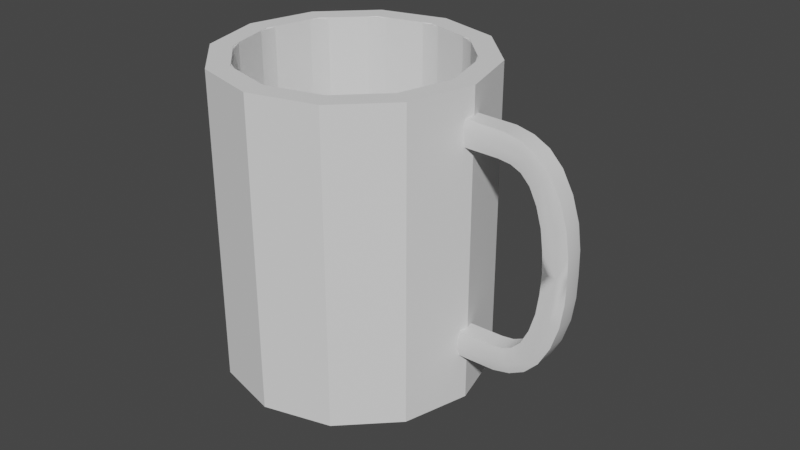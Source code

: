 # Source: Mug.blend  (saved by Blender 3.3.6; exported with 4.5.12 LTS)
import bpy
from mathutils import Matrix  # noqa: F401  (used for matrix-valued properties, if any)

bpy.ops.wm.read_factory_settings(use_empty=True)
scene = bpy.context.scene
scene.name = 'Scene'

# ---- collections
col_collection = bpy.data.collections.new('Collection'); scene.collection.children.link(col_collection)

# ---- materials (node trees are filled in below, after node groups)
mat_mugmaterial = bpy.data.materials.new('MugMaterial')
mat_mugmaterial.use_transparent_shadow = False

# ---- node groups
ng_auto_smooth = bpy.data.node_groups.new('Auto Smooth', 'GeometryNodeTree')
_s = ng_auto_smooth.interface.new_socket(name='Geometry', in_out='OUTPUT', socket_type='NodeSocketGeometry')
_s = ng_auto_smooth.interface.new_socket(name='Geometry', in_out='INPUT', socket_type='NodeSocketGeometry')
_s = ng_auto_smooth.interface.new_socket(name='Angle', in_out='INPUT', socket_type='NodeSocketFloat')
_s.subtype = 'ANGLE'
_s.min_value = 0.0
_s.max_value = 3.142
ng_auto_smooth.is_modifier = True
_N = ng_auto_smooth.nodes; _L = ng_auto_smooth.links
n0 = _N.new('NodeGroupOutput'); n0.name = 'Group Output'; n0.location = (480, -100)
n1 = _N.new('NodeGroupInput'); n1.name = 'Group Input'; n1.location = (-420, -300)
n2 = _N.new('NodeGroupInput'); n2.name = 'Group Input.001'; n2.location = (-60, -100)
n3 = _N.new('GeometryNodeSetShadeSmooth'); n3.name = 'Set Shade Smooth'; n3.location = (120, -100)
n3.domain = 'EDGE'
n4 = _N.new('GeometryNodeSetShadeSmooth'); n4.name = 'Set Shade Smooth.001'; n4.location = (300, -100)
n5 = _N.new('GeometryNodeInputMeshEdgeAngle'); n5.name = 'Edge Angle'; n5.location = (-420, -220)
n6 = _N.new('GeometryNodeInputEdgeSmooth'); n6.name = 'Is Edge Smooth'; n6.location = (-60, -160)
n7 = _N.new('GeometryNodeInputShadeSmooth'); n7.name = 'Is Face Smooth'; n7.location = (-240, -340)
n8 = _N.new('FunctionNodeBooleanMath'); n8.name = 'Boolean Math'; n8.location = (-60, -220)
n9 = _N.new('FunctionNodeCompare'); n9.name = 'Compare'; n9.location = (-240, -180)
n9.operation = 'LESS_EQUAL'
_L.new(n5.outputs[0], n9.inputs[0])
_L.new(n4.outputs[0], n0.inputs[0])
_L.new(n1.outputs[1], n9.inputs[1])
_L.new(n9.outputs[0], n8.inputs[0])
_L.new(n7.outputs[0], n8.inputs[1])
_L.new(n2.outputs[0], n3.inputs[0])
_L.new(n6.outputs[0], n3.inputs[1])
_L.new(n3.outputs[0], n4.inputs[0])
_L.new(n8.outputs[0], n3.inputs[2])
n0.is_active_output = True

# ---- material node trees
mat_mugmaterial.use_nodes = True; mat_mugmaterial.node_tree.nodes.clear()
_N = mat_mugmaterial.node_tree.nodes; _L = mat_mugmaterial.node_tree.links
n0 = _N.new('ShaderNodeBsdfPrincipled'); n0.name = 'Principled BSDF'; n0.location = (10, 300)
n0.distribution = 'GGX'
n0.subsurface_method = 'RANDOM_WALK_SKIN'
n0.inputs[3].default_value = 1.45
n0.inputs[27].default_value = (0.0, 0.0, 0.0, 1.0)
n0.inputs[28].default_value = 1.0
n1 = _N.new('ShaderNodeOutputMaterial'); n1.name = 'Material Output'; n1.location = (300, 300)
_L.new(n0.outputs[0], n1.inputs[0])
n1.is_active_output = True

# ---- world
world_world = bpy.data.worlds.new('World'); scene.world = world_world
world_world.use_nodes = True; world_world.node_tree.nodes.clear()
_N = world_world.node_tree.nodes; _L = world_world.node_tree.links
n0 = _N.new('ShaderNodeOutputWorld'); n0.name = 'World Output'; n0.location = (300, 300)
n1 = _N.new('ShaderNodeBackground'); n1.name = 'Background'; n1.location = (10, 300)
n1.inputs[0].default_value = (0.05088, 0.05088, 0.05088, 1.0)
_L.new(n1.outputs[0], n0.inputs[0])
n0.is_active_output = True
world_world.color = (0.05088, 0.05088, 0.05088)
world_world.use_sun_shadow = False
world_world.sun_shadow_jitter_overblur = 0.0

# ---- meshes
me_cylinder_004 = bpy.data.meshes.new('Cylinder.004')
me_cylinder_004.from_pydata([(0.01088, -0.09881, -0.0808), (0.01088, 0.09881, -0.0808), (0.03142, -0.09881, -0.07524), (0.03142, 0.09881, -0.07524), (0.04982, -0.09881, -0.06454), (0.04982, 0.09881, -0.06454), (0.06483, -0.09881, -0.04944), (0.06483, 0.09881, -0.04944), (0.07542, -0.09881, -0.03098), (0.07542, 0.09881, -0.03098), (0.08201, -0.0988, -0.01042), (0.08106, 0.09881, -0.01041), (0.08223, -0.0988, 0.01086), (0.08128, 0.09881, 0.01087), (0.07524, -0.09881, 0.03142), (0.07524, 0.09881, 0.03142), (0.06454, -0.09881, 0.04982), (0.06454, 0.09881, 0.04982), (0.04944, -0.09881, 0.06483), (0.04944, 0.09881, 0.06483), (0.03098, -0.09881, 0.07542), (0.03098, 0.09881, 0.07542), (0.01041, -0.09881, 0.08087), (0.01041, 0.09881, 0.08087), (-0.01088, -0.09881, 0.0808), (-0.01088, 0.09881, 0.0808), (-0.03142, -0.09881, 0.07524), (-0.03142, 0.09881, 0.07524), (-0.04982, -0.09881, 0.06454), (-0.04982, 0.09881, 0.06454), (-0.06483, -0.09881, 0.04944), (-0.06483, 0.09881, 0.04944), (-0.07542, -0.09881, 0.03098), (-0.07542, 0.09881, 0.03098), (-0.08087, -0.09881, 0.01041), (-0.08087, 0.09881, 0.01041), (-0.0808, -0.09881, -0.01088), (-0.0808, 0.09881, -0.01088), (-0.07524, -0.09881, -0.03142), (-0.07524, 0.09881, -0.03142), (-0.06454, -0.09881, -0.04982), (-0.06454, 0.09881, -0.04982), (-0.04944, -0.09881, -0.06483), (-0.04944, 0.09881, -0.06483), (-0.03098, -0.09881, -0.07542), (-0.03098, 0.09881, -0.07542), (-0.01041, -0.09881, -0.08087), (-0.01041, 0.09881, -0.08087), (0.009372, -0.09881, -0.06961), (0.02707, -0.09881, -0.06481), (0.02707, 0.09881, -0.06481), (0.009372, 0.09881, -0.06961), (0.04292, -0.09881, -0.0556), (0.04292, 0.09881, -0.0556), (0.05585, -0.09881, -0.04259), (0.05585, 0.09881, -0.04259), (0.06497, -0.09881, -0.02669), (0.06497, 0.09881, -0.02669), (0.06966, -0.09881, -0.008964), (0.06966, 0.09881, -0.008964), (0.06961, -0.09881, 0.009372), (0.06961, 0.09881, 0.009372), (0.06481, -0.09881, 0.02707), (0.06481, 0.09881, 0.02707), (0.0556, -0.09881, 0.04292), (0.0556, 0.09881, 0.04292), (0.04259, -0.09881, 0.05585), (0.04259, 0.09881, 0.05585), (0.02669, -0.09881, 0.06497), (0.02669, 0.09881, 0.06497), (0.008964, -0.09881, 0.06966), (0.008964, 0.09881, 0.06966), (-0.009372, -0.09881, 0.06961), (-0.009372, 0.09881, 0.06961), (-0.02707, -0.09881, 0.06481), (-0.02707, 0.09881, 0.06481), (-0.04292, -0.09881, 0.0556), (-0.04292, 0.09881, 0.0556), (-0.05585, -0.09881, 0.04259), (-0.05585, 0.09881, 0.04259), (-0.06497, -0.09881, 0.02669), (-0.06497, 0.09881, 0.02669), (-0.06966, -0.09881, 0.008964), (-0.06966, 0.09881, 0.008964), (-0.06961, -0.09881, -0.009372), (-0.06961, 0.09881, -0.009372), (-0.06481, -0.09881, -0.02707), (-0.06481, 0.09881, -0.02707), (-0.0556, -0.09881, -0.04292), (-0.0556, 0.09881, -0.04292), (-0.04259, -0.09881, -0.05585), (-0.04259, 0.09881, -0.05585), (-0.02669, -0.09881, -0.06497), (-0.02669, 0.09881, -0.06497), (-0.008964, -0.09881, -0.06966), (-0.008964, 0.09881, -0.06966), (0.02707, -0.0933, -0.06481), (0.009372, -0.0933, -0.06961), (0.009372, -0.08573, -0.06961), (0.02707, -0.08573, -0.06481), (0.04292, -0.0933, -0.0556), (0.04292, -0.08573, -0.0556), (0.05585, -0.0933, -0.04259), (0.05585, -0.08573, -0.04259), (0.06497, -0.0933, -0.02669), (0.06497, -0.08573, -0.02669), (0.06966, -0.0933, -0.008964), (0.06966, -0.08573, -0.008964), (0.06961, -0.0933, 0.009372), (0.06961, -0.08573, 0.009372), (0.06481, -0.0933, 0.02707), (0.06481, -0.08573, 0.02707), (0.0556, -0.0933, 0.04292), (0.0556, -0.08573, 0.04292), (0.04259, -0.0933, 0.05585), (0.04259, -0.08573, 0.05585), (0.02669, -0.0933, 0.06497), (0.02669, -0.08573, 0.06497), (0.008964, -0.0933, 0.06966), (0.008964, -0.08573, 0.06966), (-0.009372, -0.0933, 0.06961), (-0.009372, -0.08573, 0.06961), (-0.02707, -0.0933, 0.06481), (-0.02707, -0.08573, 0.06481), (-0.04292, -0.0933, 0.0556), (-0.04292, -0.08573, 0.0556), (-0.05585, -0.0933, 0.04259), (-0.05585, -0.08573, 0.04259), (-0.06497, -0.0933, 0.02669), (-0.06497, -0.08573, 0.02669), (-0.06966, -0.0933, 0.008964), (-0.06966, -0.08573, 0.008964), (-0.06961, -0.0933, -0.009372), (-0.06961, -0.08573, -0.009372), (-0.06481, -0.0933, -0.02707), (-0.06481, -0.08573, -0.02707), (-0.0556, -0.0933, -0.04292), (-0.0556, -0.08573, -0.04292), (-0.04259, -0.0933, -0.05585), (-0.04259, -0.08573, -0.05585), (-0.02669, -0.0933, -0.06497), (-0.02669, -0.08573, -0.06497), (-0.008964, -0.0933, -0.06966), (-0.008964, -0.08573, -0.06966), (0.08142, 0.06523, 0.005794), (0.08131, 0.08175, 0.005693), (0.08131, 0.06525, -0.005825), (0.08119, 0.08163, -0.005919), (0.1196, 0.07852, -0.005919), (0.1137, 0.06398, -0.006068), (0.1137, 0.06398, 0.006068), (0.1196, 0.07852, 0.006023), (0.1381, 0.06447, -0.006011), (0.1262, 0.05501, -0.006212), (0.1262, 0.05501, 0.006212), (0.1381, 0.06447, 0.006011), (0.15, 0.03654, -0.005973), (0.1347, 0.0332, -0.006287), (0.1347, 0.0332, 0.006287), (0.15, 0.03654, 0.005973), (0.1525, 0.00749, -0.005682), (0.1371, 0.007264, -0.005988), (0.1371, 0.007314, 0.005986), (0.1525, 0.007542, 0.005678), (0.082, -0.05096, 0.005788), (0.08203, -0.06751, 0.005686), (0.0819, -0.05098, -0.00583), (0.08191, -0.06751, -0.005678), (0.1196, -0.06427, -0.006023), (0.1137, -0.04973, -0.006068), (0.1137, -0.04973, 0.006068), (0.1196, -0.06427, 0.006023), (0.1381, -0.05022, -0.006011), (0.1262, -0.04077, -0.006212), (0.1262, -0.04077, 0.006212), (0.1381, -0.05022, 0.006011), (0.15, -0.02229, -0.005973), (0.1347, -0.01895, -0.006287), (0.1347, -0.01895, 0.006287), (0.15, -0.02229, 0.005973), (0.08153, 0.06487, -1.775e-05), (0.08135, 0.07585, 0.007341), (0.08125, 0.08231, 1.105e-05), (0.0812, 0.07584, -0.007896), (0.1171, 0.07343, -0.007896), (0.1171, 0.07343, 0.007341), (0.1058, 0.06506, -0.006068), (0.1058, 0.06506, 0.006068), (0.1087, 0.08099, 0.006035), (0.1087, 0.08099, -0.005919), (0.1335, 0.06119, -0.007896), (0.1335, 0.06119, 0.007341), (0.1295, 0.07335, 0.006011), (0.1295, 0.07335, -0.006011), (0.1204, 0.06095, -0.006125), (0.1204, 0.06095, 0.006125), (0.1441, 0.03543, -0.007896), (0.1342, 0.03331, -3.319e-09), (0.1504, 0.03638, -3.453e-09), (0.1441, 0.03543, 0.007341), (0.1452, 0.05152, 0.006013), (0.1452, 0.05152, -0.006013), (0.1311, 0.04532, -0.006285), (0.1311, 0.04532, 0.006285), (0.1461, 0.007371, -0.007896), (0.1366, 0.00728, 3.01e-06), (0.1531, 0.007526, 1.98e-06), (0.1467, 0.007438, 0.007341), (0.1364, 0.02028, 0.006177), (0.1521, 0.02168, 0.005851), (0.1364, 0.02028, -0.006177), (0.1521, 0.02168, -0.005851), (0.08211, -0.0506, -2.382e-05), (0.08201, -0.06161, 0.007341), (0.08197, -0.06807, 3.725e-06), (0.08186, -0.06161, -0.007896), (0.1171, -0.05921, -0.007896), (0.1171, -0.05921, 0.007341), (0.1058, -0.05081, -0.006068), (0.1058, -0.05081, 0.006068), (0.1087, -0.06674, 0.006035), (0.1087, -0.06674, -0.006035), (0.1335, -0.04697, -0.007896), (0.1335, -0.04697, 0.007341), (0.1295, -0.0591, 0.006011), (0.1295, -0.0591, -0.006011), (0.1204, -0.0467, -0.006125), (0.1204, -0.0467, 0.006125), (0.1442, -0.02118, -0.007896), (0.1342, -0.01907, 2.696e-09), (0.1504, -0.02213, -8.954e-10), (0.1442, -0.02118, 0.007341), (0.1452, -0.03727, 0.006013), (0.1452, -0.03727, -0.006013), (0.1311, -0.03108, -0.006285), (0.1311, -0.03108, 0.006285), (0.1364, -0.006035, 0.006176), (0.1521, -0.00743, 0.005851), (0.1364, -0.006034, -0.006177), (0.1521, -0.00743, -0.005851), (0.1259, 0.06906, 0.007341), (0.1456, 0.05131, -4.106e-09), (0.1308, 0.04545, -1.241e-10), (0.136, 0.02036, 1.5e-07), (0.1525, 0.02163, -2.808e-09), (0.1259, 0.06906, -0.007896), (0.1259, -0.05485, 0.007341), (0.1456, -0.03706, -2.425e-10), (0.1308, -0.0312, 3.227e-09), (0.136, -0.006119, -2.568e-07), (0.1525, -0.007379, -1.54e-09), (0.1259, -0.05485, -0.007896), (0.0812, 0.06995, -0.01041), (0.08184, -0.0616, -0.01042)], [], [(89, 87, 135, 137), (60, 62, 110, 108), (75, 73, 121, 123), (86, 88, 136, 134), (61, 59, 107, 109), (72, 74, 122, 120), (87, 85, 133, 135), (58, 60, 108, 106), (73, 71, 119, 121), (84, 86, 134, 132), (9, 11, 252, 253, 10, 8), (59, 57, 105, 107), (70, 72, 120, 118), (85, 83, 131, 133), (56, 58, 106, 104), (71, 69, 117, 119), (82, 84, 132, 130), (57, 55, 103, 105), (51, 95, 143, 98), (68, 70, 118, 116), (83, 81, 129, 131), (28, 29, 31, 30), (54, 56, 104, 102), (94, 48, 97, 142), (69, 67, 115, 117), (80, 82, 130, 128), (55, 53, 101, 103), (95, 93, 141, 143), (66, 68, 116, 114), (81, 79, 127, 129), (52, 54, 102, 100), (92, 94, 142, 140), (19, 21, 20, 18), (67, 65, 113, 115), (78, 80, 128, 126), (53, 50, 99, 101), (93, 91, 139, 141), (64, 66, 114, 112), (79, 77, 125, 127), (49, 52, 100, 96), (90, 92, 140, 138), (65, 63, 111, 113), (76, 78, 126, 124), (50, 51, 98, 99), (91, 89, 137, 139), (62, 64, 112, 110), (77, 75, 123, 125), (48, 49, 96, 97), (88, 90, 138, 136), (63, 61, 109, 111), (74, 76, 124, 122), (47, 1, 0, 46), (48, 94, 46, 0, 2, 4, 52, 49), (77, 79, 31, 29, 27, 25, 23, 21, 19, 17, 15, 13, 11, 9, 7, 5, 3, 1, 47, 45, 43, 41, 39, 37, 85, 87, 89, 91, 93, 95, 51, 50, 53, 55, 57, 59, 61, 63, 65, 67, 69, 71, 73, 75), (41, 43, 42, 40), (5, 7, 6, 4), (168, 171, 220, 221), (237, 163, 207, 231, 179), (185, 240, 191, 155, 192, 151), (191, 199, 159, 200, 155), (220, 165, 214, 167, 221), (13, 15, 14, 12), (213, 217, 246, 227, 170, 219, 164), (211, 160, 204, 196, 156), (231, 207, 162, 236, 178, 235, 174, 227, 246, 223), (224, 175, 223, 246, 217, 171), (172, 175, 224, 225), (252, 146, 180, 212, 166, 215, 253), (226, 227, 174, 173), (247, 232, 175, 172, 233), (241, 200, 159, 198), (201, 241, 198, 156), (206, 163, 207, 162, 205, 161, 204, 160), (144, 181, 145, 182, 147, 183, 146, 252, 11, 13, 12, 10, 253, 215, 167, 214, 165, 213, 164, 212, 180), (147, 189, 148, 184, 183), (222, 228, 176, 233, 172), (232, 179, 231, 223, 175), (248, 234, 173, 174, 235), (242, 202, 157, 197), (203, 242, 197, 158), (158, 197, 243, 208), (197, 157, 210, 243), (243, 210, 161, 205), (208, 243, 205, 162), (156, 198, 244, 211), (198, 159, 209, 244), (244, 209, 163, 206), (211, 244, 206, 160), (228, 204, 160, 239, 176), (146, 186, 187, 144, 180), (148, 193, 245, 184), (193, 152, 190, 245), (154, 153, 202, 242, 203), (170, 227, 226, 169), (251, 226, 173, 234, 177, 238, 161, 204, 228, 222), (187, 186, 149, 150), (199, 207, 163, 209, 159), (220, 171, 217, 213, 165), (216, 168, 221, 167, 215), (189, 188, 151, 148), (203, 158, 208, 162, 207, 199, 191, 240, 195, 154), (185, 151, 188, 145, 181), (144, 187, 150, 195, 240, 185, 181), (245, 190, 196, 204, 161, 210, 157, 202, 153, 194), (152, 155, 200, 241, 201), (148, 151, 192, 193), (194, 195, 150, 149), (166, 218, 169, 226, 251, 216, 215), (233, 176, 230, 247), (247, 230, 179, 232), (193, 192, 155, 152), (154, 195, 194, 153), (188, 189, 147, 182, 145), (201, 156, 196, 190, 152), (235, 178, 229, 248), (248, 229, 177, 234), (178, 236, 249, 229), (236, 162, 205, 249), (249, 205, 161, 238), (229, 249, 238, 177), (176, 239, 250, 230), (239, 160, 206, 250), (250, 206, 163, 237), (230, 250, 237, 179), (219, 218, 166, 212, 164), (168, 216, 251, 225), (183, 184, 245, 194, 149, 186, 146), (225, 251, 222, 172), (45, 47, 46, 44), (42, 43, 45, 44), (83, 85, 37, 35, 33, 31, 79, 81), (39, 41, 40, 38), (37, 39, 38, 36), (88, 86, 84, 82, 80, 78, 76, 74, 72, 70, 68, 66, 64, 62, 60, 58, 56, 54, 52, 4, 6, 8, 10, 12, 14, 16, 18, 20, 22, 24, 26, 28, 30, 32, 34, 36, 38, 40, 42, 44, 46, 94, 92, 90), (35, 37, 36, 34), (31, 33, 32, 30), (27, 29, 28, 26), (25, 27, 26, 24), (23, 25, 24, 22), (21, 23, 22, 20), (32, 33, 35, 34), (17, 19, 18, 16), (14, 15, 17, 16), (170, 169, 218, 219), (6, 7, 9, 8), (3, 5, 4, 2), (0, 1, 3, 2), (131, 129, 127, 125, 123, 121, 119, 117, 115, 113, 111, 109, 107, 105, 103, 101, 99, 98, 143, 141, 139, 137, 135, 133), (122, 124, 126, 128, 130, 132, 134, 136, 138, 140, 142, 97, 96, 100, 102, 104, 106, 108, 110, 112, 114, 116, 118, 120), (225, 224, 171, 168)])
me_cylinder_004.polygons.foreach_set('use_smooth', [True] * 150)
_uv = me_cylinder_004.uv_layers.new(name='UVMap')
_uv.uv.foreach_set('vector', [0.4638, 0.756, 0.4871, 0.756, 0.4871, 0.9798, 0.4638, 0.9798, 0.4456, 0.7814, 0.4456, 0.8074, 0.4389, 0.8074, 0.4389, 0.7814, 0.735, 0.9798, 0.7089, 0.9798, 0.7089, 0.756, 0.735, 0.756, 0.4338, 0.8074, 0.4338, 0.8308, 0.4271, 0.8308, 0.4271, 0.8074, 0.7322, 0.7351, 0.7052, 0.7351, 0.7052, 0.5113, 0.7322, 0.5113, 0.4573, 0.7814, 0.4573, 0.8074, 0.4506, 0.8074, 0.4506, 0.7814, 0.4871, 0.756, 0.5131, 0.756, 0.5131, 0.9798, 0.4871, 0.9798, 0.4456, 0.7544, 0.4456, 0.7814, 0.4389, 0.7814, 0.4389, 0.7544, 0.7089, 0.9798, 0.682, 0.9798, 0.682, 0.756, 0.7089, 0.756, 0.4338, 0.7814, 0.4338, 0.8074, 0.4271, 0.8074, 0.4271, 0.7814, 0.6114, 0.5062, 0.5811, 0.5062, 0.5541, 0.5062, 0.5541, 0.2672, 0.5811, 0.2666, 0.6114, 0.2666, 0.7052, 0.7351, 0.6792, 0.7351, 0.6792, 0.5113, 0.7052, 0.5113, 0.4573, 0.7544, 0.4573, 0.7814, 0.4506, 0.7814, 0.4506, 0.7544, 0.5131, 0.756, 0.54, 0.756, 0.54, 0.9798, 0.5131, 0.9798, 0.4456, 0.7284, 0.4456, 0.7544, 0.4389, 0.7544, 0.4389, 0.7284, 0.682, 0.9798, 0.656, 0.9798, 0.656, 0.756, 0.682, 0.756, 0.4338, 0.7545, 0.4338, 0.7814, 0.4271, 0.7814, 0.4271, 0.7545, 0.6792, 0.7351, 0.6559, 0.7351, 0.6559, 0.5113, 0.6792, 0.5113, 0.761, 0.4903, 0.7341, 0.4903, 0.7341, 0.2666, 0.761, 0.2666, 0.4573, 0.7284, 0.4573, 0.7544, 0.4506, 0.7544, 0.4506, 0.7284, 0.54, 0.756, 0.5661, 0.756, 0.5661, 0.9798, 0.54, 0.9798, 0.1794, 0.7518, 0.1794, 0.9915, 0.1573, 0.9915, 0.1573, 0.7518, 0.4456, 0.7051, 0.4456, 0.7284, 0.4389, 0.7284, 0.4389, 0.7051, 0.1911, 0.8202, 0.1911, 0.8472, 0.1845, 0.8472, 0.1845, 0.8202, 0.656, 0.9798, 0.6326, 0.9798, 0.6326, 0.756, 0.656, 0.756, 0.4338, 0.7284, 0.4338, 0.7545, 0.4271, 0.7545, 0.4271, 0.7284, 0.6559, 0.7351, 0.6368, 0.7351, 0.6368, 0.5113, 0.6559, 0.5113, 0.7341, 0.4903, 0.7081, 0.4903, 0.7081, 0.2666, 0.7341, 0.2666, 0.4573, 0.7051, 0.4573, 0.7284, 0.4506, 0.7284, 0.4506, 0.7051, 0.5661, 0.756, 0.5894, 0.756, 0.5894, 0.9798, 0.5661, 0.9798, 0.4456, 0.686, 0.4456, 0.7051, 0.4389, 0.7051, 0.4389, 0.686, 0.1911, 0.7942, 0.1911, 0.8202, 0.1845, 0.8202, 0.1845, 0.7942, 0.3999, 0.9256, 0.3728, 0.9256, 0.3728, 0.686, 0.3999, 0.686, 0.6326, 0.9798, 0.6136, 0.9798, 0.6136, 0.756, 0.6326, 0.756, 0.4338, 0.7051, 0.4338, 0.7284, 0.4271, 0.7284, 0.4271, 0.7051, 0.8104, 0.4903, 0.7871, 0.4903, 0.7871, 0.2666, 0.8104, 0.2666, 0.7081, 0.4903, 0.6847, 0.4903, 0.6847, 0.2666, 0.7081, 0.2666, 0.4573, 0.686, 0.4573, 0.7051, 0.4506, 0.7051, 0.4506, 0.686, 0.5894, 0.756, 0.6085, 0.756, 0.6085, 0.9798, 0.5894, 0.9798, 0.1911, 0.8732, 0.1911, 0.8966, 0.1845, 0.8966, 0.1845, 0.8732, 0.1911, 0.7709, 0.1911, 0.7942, 0.1845, 0.7942, 0.1845, 0.7709, 0.7815, 0.7351, 0.7582, 0.7351, 0.7582, 0.5113, 0.7815, 0.5113, 0.4338, 0.686, 0.4338, 0.7051, 0.4271, 0.7051, 0.4271, 0.686, 0.7871, 0.4903, 0.761, 0.4903, 0.761, 0.2666, 0.7871, 0.2666, 0.6847, 0.4903, 0.6657, 0.4903, 0.6657, 0.2666, 0.6847, 0.2666, 0.4456, 0.8074, 0.4456, 0.8307, 0.4389, 0.8307, 0.4389, 0.8074, 0.7583, 0.9798, 0.735, 0.9798, 0.735, 0.756, 0.7583, 0.756, 0.1911, 0.8472, 0.1911, 0.8732, 0.1845, 0.8732, 0.1845, 0.8472, 0.1911, 0.7518, 0.1911, 0.7709, 0.1845, 0.7709, 0.1845, 0.7518, 0.7582, 0.7351, 0.7322, 0.7351, 0.7322, 0.5113, 0.7582, 0.5113, 0.4573, 0.8074, 0.4573, 0.8307, 0.4506, 0.8307, 0.4506, 0.8074, 0.5523, 0.7509, 0.5211, 0.7509, 0.5211, 0.5113, 0.5523, 0.5113, 0.03483, 0.6675, 0.0483, 0.6908, 0.03513, 0.7009, 0.01949, 0.6738, 0.0114, 0.6436, 0.0114, 0.6123, 0.02785, 0.6145, 0.02785, 0.6415, 0.1697, 0.29, 0.1437, 0.283, 0.1458, 0.2666, 0.176, 0.2746, 0.2031, 0.2903, 0.2252, 0.3124, 0.2409, 0.3395, 0.249, 0.3697, 0.249, 0.401, 0.2409, 0.4312, 0.2252, 0.4583, 0.2035, 0.481, 0.1762, 0.4963, 0.1458, 0.5041, 0.1145, 0.5041, 0.08433, 0.496, 0.05725, 0.4804, 0.03513, 0.4583, 0.01949, 0.4312, 0.0114, 0.401, 0.0114, 0.3697, 0.01949, 0.3395, 0.03513, 0.3124, 0.05725, 0.2903, 0.06735, 0.3035, 0.0483, 0.3225, 0.03483, 0.3458, 0.02785, 0.3719, 0.02785, 0.3988, 0.03483, 0.4248, 0.0483, 0.4482, 0.06735, 0.4672, 0.09069, 0.4807, 0.1167, 0.4877, 0.1437, 0.4877, 0.1697, 0.4807, 0.193, 0.4672, 0.2121, 0.4482, 0.2255, 0.4248, 0.2325, 0.3988, 0.2325, 0.3719, 0.2255, 0.3458, 0.2121, 0.3225, 0.193, 0.3035, 0.6318, 0.7509, 0.6096, 0.7509, 0.6096, 0.5113, 0.6318, 0.5113, 0.6606, 0.5062, 0.6385, 0.5062, 0.6385, 0.2666, 0.6606, 0.2666, 0.9277, 0.008506, 0.9277, 0.0264, 0.9115, 0.02642, 0.9115, 0.008488, 0.8401, 0.2571, 0.8217, 0.2579, 0.8218, 0.2491, 0.8569, 0.2451, 0.8583, 0.2539, 0.7407, 0.2056, 0.7461, 0.2187, 0.7558, 0.2299, 0.7518, 0.2368, 0.7409, 0.2241, 0.7344, 0.2095, 0.7558, 0.2299, 0.7875, 0.2455, 0.7862, 0.2543, 0.7678, 0.2472, 0.7518, 0.2368, 0.9115, 0.02642, 0.8719, 0.0259, 0.8718, 0.01746, 0.8717, 0.009018, 0.9115, 0.008488, 0.521, 0.5062, 0.4908, 0.5062, 0.4908, 0.2666, 0.521, 0.2666, 0.9059, 0.1527, 0.9033, 0.2047, 0.898, 0.2178, 0.888, 0.2099, 0.8916, 0.1999, 0.8929, 0.1882, 0.8928, 0.153, 0.8389, 0.151, 0.8215, 0.1516, 0.8214, 0.1418, 0.8558, 0.1391, 0.8571, 0.148, 0.8569, 0.2451, 0.8218, 0.2491, 0.8219, 0.235, 0.8382, 0.2339, 0.8541, 0.2312, 0.8689, 0.2258, 0.8807, 0.2184, 0.888, 0.2099, 0.898, 0.2178, 0.8884, 0.2292, 0.9032, 0.2232, 0.8924, 0.236, 0.8884, 0.2292, 0.898, 0.2178, 0.9033, 0.2047, 0.9095, 0.2085, 0.9556, 0.008531, 0.9556, 0.02639, 0.9426, 0.02639, 0.9426, 0.008526, 0.5523, 0.4712, 0.5456, 0.4655, 0.537, 0.465, 0.537, 0.325, 0.5456, 0.3245, 0.5486, 0.3117, 0.5523, 0.3117, 0.8514, 0.007982, 0.8514, 0.02618, 0.8418, 0.02631, 0.8418, 0.007853, 0.854, 0.03644, 0.8543, 0.02751, 0.8706, 0.02751, 0.8706, 0.04537, 0.8543, 0.04537, 0.7458, 0.03644, 0.7455, 0.02751, 0.7636, 0.02757, 0.7637, 0.03644, 0.7455, 0.04537, 0.7458, 0.03644, 0.7637, 0.03644, 0.7636, 0.04531, 0.9141, 0.102, 0.9142, 0.09354, 0.9226, 0.09034, 0.9369, 0.09114, 0.9384, 0.09993, 0.9384, 0.1089, 0.9254, 0.1128, 0.9156, 0.1104, 0.5285, 0.4655, 0.5262, 0.4783, 0.5286, 0.4855, 0.537, 0.4862, 0.5457, 0.4854, 0.5486, 0.4783, 0.5456, 0.4655, 0.5523, 0.4712, 0.5523, 0.5062, 0.521, 0.5062, 0.521, 0.2666, 0.5523, 0.2666, 0.5523, 0.3117, 0.5486, 0.3117, 0.5454, 0.3045, 0.537, 0.3038, 0.5287, 0.3045, 0.5262, 0.3117, 0.5285, 0.3246, 0.537, 0.325, 0.537, 0.465, 0.913, 0.04681, 0.912, 0.08738, 0.9088, 0.1034, 0.9026, 0.0994, 0.9059, 0.04646, 0.7549, 0.1229, 0.7864, 0.1387, 0.785, 0.1476, 0.7667, 0.1404, 0.7509, 0.1298, 0.8766, 0.2466, 0.8583, 0.2539, 0.8569, 0.2451, 0.8884, 0.2292, 0.8924, 0.236, 0.8286, 0.01708, 0.8283, 0.007744, 0.8418, 0.007853, 0.8418, 0.02631, 0.8283, 0.02642, 0.7392, 0.01708, 0.7392, 0.007744, 0.7517, 0.007741, 0.7518, 0.01708, 0.7392, 0.02642, 0.7392, 0.01708, 0.7518, 0.01708, 0.7517, 0.02642, 0.7517, 0.02642, 0.7518, 0.01708, 0.7661, 0.01708, 0.7659, 0.02626, 0.7518, 0.01708, 0.7517, 0.007741, 0.7659, 0.007905, 0.7661, 0.01708, 0.7661, 0.01708, 0.7659, 0.007905, 0.7808, 0.008185, 0.781, 0.01709, 0.7659, 0.02626, 0.7661, 0.01708, 0.781, 0.01709, 0.7808, 0.02597, 0.7636, 0.04531, 0.7637, 0.03644, 0.7817, 0.03644, 0.7816, 0.04513, 0.7637, 0.03644, 0.7636, 0.02757, 0.7816, 0.02775, 0.7817, 0.03644, 0.7817, 0.03644, 0.7816, 0.02775, 0.7989, 0.028, 0.7989, 0.03644, 0.7816, 0.04513, 0.7817, 0.03644, 0.7989, 0.03644, 0.799, 0.04488, 0.7864, 0.1387, 0.8214, 0.1418, 0.8215, 0.1516, 0.8032, 0.1508, 0.785, 0.1476, 0.9141, 0.1338, 0.9504, 0.1334, 0.9504, 0.1514, 0.9142, 0.151, 0.9144, 0.1424, 0.9088, 0.1034, 0.9024, 0.118, 0.8972, 0.1124, 0.9026, 0.0994, 0.9024, 0.118, 0.8915, 0.1306, 0.8875, 0.1236, 0.8972, 0.1124, 0.7301, 0.02631, 0.7301, 0.007853, 0.7392, 0.007744, 0.7392, 0.01708, 0.7392, 0.02642, 0.9587, 0.114, 0.967, 0.1139, 0.967, 0.1321, 0.9587, 0.132, 0.7453, 0.1115, 0.7553, 0.1038, 0.7626, 0.1123, 0.7744, 0.1197, 0.7892, 0.125, 0.805, 0.1277, 0.8213, 0.1288, 0.8214, 0.1418, 0.7864, 0.1387, 0.7549, 0.1229, 0.9504, 0.1514, 0.9504, 0.1334, 0.9622, 0.1334, 0.9622, 0.1514, 0.7875, 0.2455, 0.8218, 0.2491, 0.8217, 0.2579, 0.8044, 0.2573, 0.7862, 0.2543, 0.9124, 0.1923, 0.9095, 0.2085, 0.9033, 0.2047, 0.9059, 0.1527, 0.9131, 0.1529, 0.74, 0.09847, 0.7338, 0.1024, 0.7309, 0.08632, 0.7301, 0.04686, 0.7374, 0.04646, 0.911, 0.04526, 0.911, 0.0275, 0.9273, 0.02751, 0.9273, 0.04525, 0.7752, 0.2264, 0.7901, 0.2316, 0.806, 0.2341, 0.8219, 0.235, 0.8218, 0.2491, 0.7875, 0.2455, 0.7558, 0.2299, 0.7461, 0.2187, 0.756, 0.2106, 0.7633, 0.2191, 0.7407, 0.2056, 0.7344, 0.2095, 0.7313, 0.1934, 0.7301, 0.1529, 0.7374, 0.1527, 0.7504, 0.1529, 0.7508, 0.189, 0.7522, 0.2008, 0.756, 0.2106, 0.7461, 0.2187, 0.7407, 0.2056, 0.7374, 0.1527, 0.8972, 0.1124, 0.8875, 0.1236, 0.8558, 0.1391, 0.8214, 0.1418, 0.8213, 0.1288, 0.8373, 0.1279, 0.8532, 0.1254, 0.868, 0.1202, 0.88, 0.113, 0.8873, 0.1045, 0.7301, 0.04537, 0.7301, 0.02751, 0.7455, 0.02751, 0.7458, 0.03644, 0.7455, 0.04537, 0.9273, 0.04525, 0.9273, 0.02751, 0.9433, 0.02751, 0.9433, 0.04537, 0.972, 0.1333, 0.972, 0.1515, 0.9622, 0.1514, 0.9622, 0.1334, 0.7504, 0.04694, 0.7504, 0.08217, 0.7517, 0.09389, 0.7553, 0.1038, 0.7453, 0.1115, 0.74, 0.09847, 0.7374, 0.04646, 0.8543, 0.04537, 0.8356, 0.04531, 0.8354, 0.03644, 0.854, 0.03644, 0.854, 0.03644, 0.8354, 0.03644, 0.8356, 0.02757, 0.8543, 0.02751, 0.9433, 0.04537, 0.9433, 0.02751, 0.9588, 0.0275, 0.9588, 0.04536, 0.9804, 0.1516, 0.972, 0.1515, 0.972, 0.1333, 0.9804, 0.1332, 0.911, 0.0275, 0.911, 0.04526, 0.8719, 0.04531, 0.8717, 0.0365, 0.872, 0.02805, 0.8755, 0.141, 0.8571, 0.148, 0.8558, 0.1391, 0.8875, 0.1236, 0.8915, 0.1306, 0.8283, 0.02642, 0.8125, 0.02642, 0.8128, 0.01708, 0.8286, 0.01708, 0.8286, 0.01708, 0.8128, 0.01708, 0.8125, 0.007741, 0.8283, 0.007744, 0.8125, 0.02642, 0.7966, 0.02626, 0.7969, 0.01708, 0.8128, 0.01708, 0.7966, 0.02626, 0.7808, 0.02597, 0.781, 0.01709, 0.7969, 0.01708, 0.7969, 0.01708, 0.781, 0.01709, 0.7808, 0.008185, 0.7966, 0.007904, 0.8128, 0.01708, 0.7969, 0.01708, 0.7966, 0.007904, 0.8125, 0.007741, 0.8356, 0.04531, 0.8173, 0.04513, 0.8172, 0.03644, 0.8354, 0.03644, 0.8173, 0.04513, 0.799, 0.04488, 0.7989, 0.03644, 0.8172, 0.03644, 0.8172, 0.03644, 0.7989, 0.03644, 0.7989, 0.028, 0.8173, 0.02775, 0.8354, 0.03644, 0.8172, 0.03644, 0.8173, 0.02775, 0.8356, 0.02757, 0.9478, 0.114, 0.9478, 0.132, 0.9141, 0.1317, 0.9142, 0.1231, 0.9142, 0.1144, 0.7338, 0.1024, 0.74, 0.09847, 0.7453, 0.1115, 0.7401, 0.1171, 0.9059, 0.04646, 0.9026, 0.0994, 0.8972, 0.1124, 0.8873, 0.1045, 0.8911, 0.09469, 0.8925, 0.08299, 0.8929, 0.0469, 0.7401, 0.1171, 0.7453, 0.1115, 0.7549, 0.1229, 0.7509, 0.1298, 0.5826, 0.7509, 0.5523, 0.7509, 0.5523, 0.5113, 0.5826, 0.5113, 0.6096, 0.5113, 0.6096, 0.7509, 0.5826, 0.7509, 0.5826, 0.5113, 0.09069, 0.29, 0.06735, 0.3035, 0.05725, 0.2903, 0.08433, 0.2746, 0.1145, 0.2666, 0.1458, 0.2666, 0.1437, 0.283, 0.1167, 0.283, 0.03848, 0.9915, 0.0114, 0.9915, 0.0114, 0.7518, 0.03848, 0.7518, 0.06869, 0.9915, 0.03848, 0.9915, 0.03848, 0.7518, 0.06869, 0.7518, 0.1167, 0.7303, 0.1437, 0.7303, 0.1697, 0.7233, 0.193, 0.7099, 0.2121, 0.6908, 0.2255, 0.6675, 0.2325, 0.6415, 0.2325, 0.6145, 0.2255, 0.5885, 0.2121, 0.5652, 0.193, 0.5461, 0.1697, 0.5326, 0.1437, 0.5257, 0.1167, 0.5257, 0.09069, 0.5326, 0.06735, 0.5461, 0.0483, 0.5652, 0.03483, 0.5885, 0.02785, 0.6145, 0.0114, 0.6123, 0.01949, 0.5821, 0.03513, 0.555, 0.05638, 0.5315, 0.08326, 0.5155, 0.1145, 0.5092, 0.1458, 0.5092, 0.176, 0.5173, 0.2031, 0.5329, 0.2252, 0.555, 0.2409, 0.5821, 0.249, 0.6123, 0.249, 0.6436, 0.2409, 0.6738, 0.2252, 0.7009, 0.2031, 0.723, 0.176, 0.7387, 0.1458, 0.7468, 0.1145, 0.7468, 0.08433, 0.7387, 0.05725, 0.723, 0.03513, 0.7009, 0.0483, 0.6908, 0.06735, 0.7099, 0.09069, 0.7233, 0.09997, 0.9915, 0.06869, 0.9915, 0.06869, 0.7518, 0.09997, 0.7518, 0.1573, 0.9915, 0.1302, 0.9915, 0.1302, 0.7518, 0.1573, 0.7518, 0.2811, 0.9256, 0.254, 0.9256, 0.254, 0.686, 0.2811, 0.686, 0.3113, 0.9256, 0.2811, 0.9256, 0.2811, 0.686, 0.3113, 0.686, 0.3426, 0.9256, 0.3113, 0.9256, 0.3113, 0.686, 0.3426, 0.686, 0.3728, 0.9256, 0.3426, 0.9256, 0.3426, 0.686, 0.3728, 0.686, 0.1302, 0.7518, 0.1302, 0.9915, 0.09997, 0.9915, 0.09997, 0.7518, 0.422, 0.9256, 0.3999, 0.9256, 0.3999, 0.686, 0.422, 0.686, 0.4908, 0.2666, 0.4908, 0.5062, 0.4638, 0.5062, 0.4638, 0.2666, 0.9587, 0.114, 0.9587, 0.132, 0.9478, 0.132, 0.9478, 0.114, 0.6385, 0.2666, 0.6385, 0.5062, 0.6114, 0.5062, 0.6114, 0.2666, 0.4909, 0.7509, 0.4638, 0.7509, 0.4638, 0.5113, 0.4909, 0.5113, 0.5211, 0.5113, 0.5211, 0.7509, 0.4909, 0.7509, 0.4909, 0.5113, 0.3959, 0.2735, 0.4192, 0.287, 0.4383, 0.3061, 0.4517, 0.3294, 0.4587, 0.3554, 0.4587, 0.3824, 0.4517, 0.4084, 0.4383, 0.4317, 0.4192, 0.4508, 0.3959, 0.4642, 0.3698, 0.4712, 0.3429, 0.4712, 0.3169, 0.4642, 0.2935, 0.4508, 0.2745, 0.4317, 0.261, 0.4084, 0.254, 0.3824, 0.254, 0.3554, 0.261, 0.3294, 0.2745, 0.3061, 0.2935, 0.287, 0.3169, 0.2735, 0.3429, 0.2666, 0.3698, 0.2666, 0.4517, 0.6181, 0.4383, 0.6414, 0.4192, 0.6605, 0.3959, 0.674, 0.3698, 0.6809, 0.3429, 0.6809, 0.3169, 0.674, 0.2935, 0.6605, 0.2745, 0.6414, 0.261, 0.6181, 0.254, 0.5921, 0.254, 0.5651, 0.261, 0.5391, 0.2745, 0.5158, 0.2935, 0.4967, 0.3169, 0.4833, 0.3429, 0.4763, 0.3698, 0.4763, 0.3959, 0.4833, 0.4192, 0.4967, 0.4383, 0.5158, 0.4517, 0.5391, 0.4587, 0.5651, 0.4587, 0.5921, 0.9426, 0.008526, 0.9426, 0.02639, 0.9277, 0.0264, 0.9277, 0.008506])
me_cylinder_004.materials.append(mat_mugmaterial)
me_cylinder_004.update()
me_cylinder = bpy.data.meshes.new('Cylinder')
me_cylinder.from_pydata([], [], [])
_uv = me_cylinder.uv_layers.new(name='UVMap')
_uv.uv.foreach_set('vector', [])
me_cylinder.update()
me_cylinder_001 = bpy.data.meshes.new('Cylinder.001')
me_cylinder_001.from_pydata([(0.866, 0.5, -1.0), (0.723, 0.4174, 1.0), (1.0, 0.0, -1.0), (0.8348, 0.0, 1.0), (0.866, -0.5, -1.0), (0.723, -0.4174, 1.0), (0.866, 0.5, 1.0), (1.0, 0.0, 1.0), (0.866, -0.5, 1.0), (0.723, 0.4174, -0.6581), (0.8348, 0.0, -0.6581), (0.723, -0.4174, -0.6581)], [], [(0, 6, 7, 2), (2, 7, 8, 4), (1, 3, 7, 6), (3, 5, 8, 7), (3, 1, 9, 10), (5, 3, 10, 11)])
_uv = me_cylinder_001.uv_layers.new(name='UVMap')
_uv.uv.foreach_set('vector', [0.8333, 0.5, 0.8333, 1.0, 0.75, 1.0, 0.75, 0.5, 0.75, 0.5, 0.75, 1.0, 0.6667, 1.0, 0.6667, 0.5, 0.4235, 0.3502, 0.4504, 0.25, 0.49, 0.25, 0.4578, 0.37, 0.4504, 0.25, 0.4235, 0.1498, 0.4578, 0.13, 0.49, 0.25, 0.4504, 0.25, 0.4235, 0.3502, 0.4235, 0.3502, 0.4504, 0.25, 0.4235, 0.1498, 0.4504, 0.25, 0.4504, 0.25, 0.4235, 0.1498])
me_cylinder_001.update()
me_cylinder_002 = bpy.data.meshes.new('Cylinder.002')
me_cylinder_002.from_pydata([(0.0, 1.0, -1.0), (0.0, 0.8348, 1.0), (0.5, 0.866, -1.0), (0.4174, 0.723, 1.0), (0.866, 0.5, -1.0), (0.723, 0.4174, 1.0), (0.5, 0.866, 1.0), (0.0, 1.0, 1.0), (0.866, 0.5, 1.0), (0.4174, 0.723, -0.6581), (-6.406e-08, 0.8348, -0.6581), (0.723, 0.4174, -0.6581)], [], [(0, 7, 6, 2), (2, 6, 8, 4), (1, 3, 6, 7), (3, 5, 8, 6), (5, 3, 9, 11), (3, 1, 10, 9)])
_uv = me_cylinder_002.uv_layers.new(name='UVMap')
_uv.uv.foreach_set('vector', [1.0, 0.5, 1.0, 1.0, 0.9167, 1.0, 0.9167, 0.5, 0.9167, 0.5, 0.9167, 1.0, 0.8333, 1.0, 0.8333, 0.5, 0.25, 0.4504, 0.3502, 0.4235, 0.37, 0.4578, 0.25, 0.49, 0.3502, 0.4235, 0.4235, 0.3502, 0.4578, 0.37, 0.37, 0.4578, 0.4235, 0.3502, 0.3502, 0.4235, 0.3502, 0.4235, 0.4235, 0.3502, 0.3502, 0.4235, 0.25, 0.4504, 0.25, 0.4504, 0.3502, 0.4235])
me_cylinder_002.update()
me_cylinder_003 = bpy.data.meshes.new('Cylinder.003')
me_cylinder_003.from_pydata([(0.0, 1.0, -1.0), (0.0, 0.8348, 1.0), (-0.866, 0.5, -1.0), (-0.723, 0.4174, 1.0), (-0.5, 0.866, -1.0), (-0.4174, 0.723, 1.0), (0.0, 1.0, 1.0), (-0.866, 0.5, 1.0), (-0.5, 0.866, 1.0), (-6.406e-08, 0.8348, -0.6581), (-0.723, 0.4174, -0.6581), (-0.4174, 0.723, -0.6581)], [], [(1, 5, 11, 9), (2, 7, 8, 4), (4, 8, 6, 0), (3, 5, 8, 7), (5, 1, 6, 8), (5, 3, 10, 11)])
_uv = me_cylinder_003.uv_layers.new(name='UVMap')
_uv.uv.foreach_set('vector', [0.25, 0.4504, 0.1498, 0.4235, 0.1498, 0.4235, 0.25, 0.4504, 0.1667, 0.5, 0.1667, 1.0, 0.08333, 1.0, 0.08333, 0.5, 0.08333, 0.5, 0.08333, 1.0, 7.451e-08, 1.0, 7.451e-08, 0.5, 0.07649, 0.3502, 0.1498, 0.4235, 0.13, 0.4578, 0.04215, 0.37, 0.1498, 0.4235, 0.25, 0.4504, 0.25, 0.49, 0.13, 0.4578, 0.1498, 0.4235, 0.07649, 0.3502, 0.07649, 0.3502, 0.1498, 0.4235])
me_cylinder_003.update()
me_cylinder_005 = bpy.data.meshes.new('Cylinder.005')
me_cylinder_005.from_pydata([(-0.866, -0.5, -1.0), (-0.723, -0.4174, 1.0), (-1.0, 0.0, -1.0), (-0.8348, 0.0, 1.0), (-0.866, 0.5, -1.0), (-0.723, 0.4174, 1.0), (-0.866, -0.5, 1.0), (-1.0, 0.0, 1.0), (-0.866, 0.5, 1.0), (-0.723, -0.4174, -0.6581), (-0.8348, 0.0, -0.6581), (-0.723, 0.4174, -0.6581)], [], [(0, 6, 7, 2), (2, 7, 8, 4), (1, 3, 7, 6), (3, 5, 8, 7), (3, 1, 9, 10), (5, 3, 10, 11)])
_uv = me_cylinder_005.uv_layers.new(name='UVMap')
_uv.uv.foreach_set('vector', [0.3333, 0.5, 0.3333, 1.0, 0.25, 1.0, 0.25, 0.5, 0.25, 0.5, 0.25, 1.0, 0.1667, 1.0, 0.1667, 0.5, 0.07649, 0.1498, 0.04965, 0.25, 0.01, 0.25, 0.04215, 0.13, 0.04965, 0.25, 0.07649, 0.3502, 0.04215, 0.37, 0.01, 0.25, 0.04965, 0.25, 0.07649, 0.1498, 0.07649, 0.1498, 0.04965, 0.25, 0.07649, 0.3502, 0.04965, 0.25, 0.04965, 0.25, 0.07649, 0.3502])
me_cylinder_005.update()
me_cylinder_006 = bpy.data.meshes.new('Cylinder.006')
me_cylinder_006.from_pydata([(0.0, -1.0, -1.0), (0.0, -0.8348, 1.0), (-0.5, -0.866, -1.0), (-0.4174, -0.723, 1.0), (-0.866, -0.5, -1.0), (-0.723, -0.4174, 1.0), (0.0, -1.0, 1.0), (-0.5, -0.866, 1.0), (-0.866, -0.5, 1.0), (-6.406e-08, -0.8348, -0.6581), (-0.4174, -0.723, -0.6581), (-0.723, -0.4174, -0.6581)], [], [(0, 6, 7, 2), (2, 7, 8, 4), (1, 3, 7, 6), (3, 5, 8, 7), (3, 1, 9, 10), (5, 3, 10, 11)])
_uv = me_cylinder_006.uv_layers.new(name='UVMap')
_uv.uv.foreach_set('vector', [0.5, 0.5, 0.5, 1.0, 0.4167, 1.0, 0.4167, 0.5, 0.4167, 0.5, 0.4167, 1.0, 0.3333, 1.0, 0.3333, 0.5, 0.25, 0.04965, 0.1498, 0.07649, 0.13, 0.04215, 0.25, 0.01, 0.1498, 0.07649, 0.07649, 0.1498, 0.04215, 0.13, 0.13, 0.04215, 0.1498, 0.07649, 0.25, 0.04965, 0.25, 0.04965, 0.1498, 0.07649, 0.07649, 0.1498, 0.1498, 0.07649, 0.1498, 0.07649, 0.07649, 0.1498])
me_cylinder_006.update()
me_cylinder_007 = bpy.data.meshes.new('Cylinder.007')
me_cylinder_007.from_pydata([(0.866, -0.5, -1.0), (0.723, -0.4174, 1.0), (0.5, -0.866, -1.0), (0.4174, -0.723, 1.0), (0.0, -1.0, -1.0), (0.0, -0.8348, 1.0), (0.866, -0.5, 1.0), (0.5, -0.866, 1.0), (0.0, -1.0, 1.0), (0.723, -0.4174, -0.6581), (0.4174, -0.723, -0.6581), (-6.406e-08, -0.8348, -0.6581)], [], [(0, 6, 7, 2), (2, 7, 8, 4), (1, 3, 7, 6), (3, 5, 8, 7), (5, 3, 10, 11), (3, 1, 9, 10)])
_uv = me_cylinder_007.uv_layers.new(name='UVMap')
_uv.uv.foreach_set('vector', [0.6667, 0.5, 0.6667, 1.0, 0.5833, 1.0, 0.5833, 0.5, 0.5833, 0.5, 0.5833, 1.0, 0.5, 1.0, 0.5, 0.5, 0.4235, 0.1498, 0.3502, 0.07649, 0.37, 0.04215, 0.4578, 0.13, 0.3502, 0.07649, 0.25, 0.04965, 0.25, 0.01, 0.37, 0.04215, 0.25, 0.04965, 0.3502, 0.07649, 0.3502, 0.07649, 0.25, 0.04965, 0.3502, 0.07649, 0.4235, 0.1498, 0.4235, 0.1498, 0.3502, 0.07649])
me_cylinder_007.update()
me_cylinder_008 = bpy.data.meshes.new('Cylinder.008')
me_cylinder_008.from_pydata([(0.0, 1.0, -1.0), (0.5, 0.866, -1.0), (0.866, 0.5, -1.0), (1.0, 0.0, -1.0), (0.866, -0.5, -1.0), (0.5, -0.866, -1.0), (0.0, -1.0, -1.0), (-0.5, -0.866, -1.0), (-0.866, -0.5, -1.0), (-1.0, 0.0, -1.0), (-0.866, 0.5, -1.0), (-0.5, 0.866, -1.0), (0.4174, 0.723, -0.8816), (-6.406e-08, 0.8348, -0.8816), (0.723, 0.4174, -0.8816), (0.8348, 0.0, -0.8816), (0.723, -0.4174, -0.8816), (0.4174, -0.723, -0.8816), (-6.406e-08, -0.8348, -0.8816), (-0.4174, -0.723, -0.8816), (-0.723, -0.4174, -0.8816), (-0.8348, 0.0, -0.8816), (-0.723, 0.4174, -0.8816), (-0.4174, 0.723, -0.8816)], [], [(0, 1, 2, 3, 4, 5, 6, 7, 8, 9, 10, 11), (12, 13, 23, 22, 21, 20, 19, 18, 17, 16, 15, 14)])
_uv = me_cylinder_008.uv_layers.new(name='UVMap')
_uv.uv.foreach_set('vector', [0.75, 0.49, 0.87, 0.4578, 0.9578, 0.37, 0.99, 0.25, 0.9578, 0.13, 0.87, 0.04215, 0.75, 0.01, 0.63, 0.04215, 0.5422, 0.13, 0.51, 0.25, 0.5422, 0.37, 0.63, 0.4578, 0.3502, 0.4235, 0.25, 0.4504, 0.1498, 0.4235, 0.07649, 0.3502, 0.04965, 0.25, 0.07649, 0.1498, 0.1498, 0.07649, 0.25, 0.04965, 0.3502, 0.07649, 0.4235, 0.1498, 0.4504, 0.25, 0.4235, 0.3502])
me_cylinder_008.update()

# ---- objects
ob_mug = bpy.data.objects.new('Mug', me_cylinder_004)
ob_mugcolliders = bpy.data.objects.new('MugColliders', me_cylinder)
ob_mugcolliders_001 = bpy.data.objects.new('MugColliders.001', me_cylinder_001)
ob_mugcolliders_002 = bpy.data.objects.new('MugColliders.002', me_cylinder_002)
ob_mugcolliders_003 = bpy.data.objects.new('MugColliders.003', me_cylinder_003)
ob_mugcolliders_004 = bpy.data.objects.new('MugColliders.004', me_cylinder_005)
ob_mugcolliders_005 = bpy.data.objects.new('MugColliders.005', me_cylinder_006)
ob_mugcolliders_006 = bpy.data.objects.new('MugColliders.006', me_cylinder_007)
ob_mugcolliders_007 = bpy.data.objects.new('MugColliders.007', me_cylinder_008)

# ---- transforms, parenting, visibility, modifiers, constraints
ob_mug.location = (0.0, 0.0, 0.0)
ob_mug.rotation_euler = (1.571, -0.0, 0.0)
ob_mug.scale = (0.4949, 0.4949, 0.4949)
_m = ob_mug.modifiers.new('Auto Smooth', 'NODES')
_m.node_group = ng_auto_smooth
_gi = [s.identifier for s in ng_auto_smooth.interface.items_tree if s.item_type == 'SOCKET' and s.in_out == 'INPUT']
_m[_gi[1]] = 0.5236  # Angle
ob_mugcolliders.location = (0.0, 0.0, 0.0)
ob_mugcolliders.scale = (0.04221, 0.04221, 0.04914)
ob_mugcolliders_001.parent = ob_mugcolliders
ob_mugcolliders_001.matrix_parent_inverse = Matrix(((23.69, -0.0, 0.0, -0.0), (-0.0, 23.69, -0.0, 0.0), (0.0, -0.0, 20.35, -0.0), (-0.0, 0.0, -0.0, 1.0)))
ob_mugcolliders_001.location = (0.0, 0.0, 0.0)
ob_mugcolliders_001.scale = (0.04221, 0.04221, 0.04914)
ob_mugcolliders_002.parent = ob_mugcolliders
ob_mugcolliders_002.matrix_parent_inverse = Matrix(((23.69, -0.0, 0.0, -0.0), (-0.0, 23.69, -0.0, 0.0), (0.0, -0.0, 20.35, -0.0), (-0.0, 0.0, -0.0, 1.0)))
ob_mugcolliders_002.location = (0.0, 0.0, 0.0)
ob_mugcolliders_002.scale = (0.04221, 0.04221, 0.04914)
ob_mugcolliders_003.parent = ob_mugcolliders
ob_mugcolliders_003.matrix_parent_inverse = Matrix(((23.69, -0.0, 0.0, -0.0), (-0.0, 23.69, -0.0, 0.0), (0.0, -0.0, 20.35, -0.0), (-0.0, 0.0, -0.0, 1.0)))
ob_mugcolliders_003.location = (0.0, 0.0, 0.0)
ob_mugcolliders_003.scale = (0.04221, 0.04221, 0.04914)
ob_mugcolliders_004.parent = ob_mugcolliders
ob_mugcolliders_004.matrix_parent_inverse = Matrix(((23.69, -0.0, 0.0, -0.0), (-0.0, 23.69, -0.0, 0.0), (0.0, -0.0, 20.35, -0.0), (-0.0, 0.0, -0.0, 1.0)))
ob_mugcolliders_004.location = (0.0, 0.0, 0.0)
ob_mugcolliders_004.scale = (0.04221, 0.04221, 0.04914)
ob_mugcolliders_005.parent = ob_mugcolliders
ob_mugcolliders_005.matrix_parent_inverse = Matrix(((23.69, -0.0, 0.0, -0.0), (-0.0, 23.69, -0.0, 0.0), (0.0, -0.0, 20.35, -0.0), (-0.0, 0.0, -0.0, 1.0)))
ob_mugcolliders_005.location = (0.0, 0.0, 0.0)
ob_mugcolliders_005.scale = (0.04221, 0.04221, 0.04914)
ob_mugcolliders_006.parent = ob_mugcolliders
ob_mugcolliders_006.matrix_parent_inverse = Matrix(((23.69, -0.0, 0.0, -0.0), (-0.0, 23.69, -0.0, 0.0), (0.0, -0.0, 20.35, -0.0), (-0.0, 0.0, -0.0, 1.0)))
ob_mugcolliders_006.location = (0.0, 0.0, 0.0)
ob_mugcolliders_006.scale = (0.04221, 0.04221, 0.04914)
ob_mugcolliders_007.parent = ob_mugcolliders
ob_mugcolliders_007.matrix_parent_inverse = Matrix(((23.69, -0.0, 0.0, -0.0), (-0.0, 23.69, -0.0, 0.0), (0.0, -0.0, 20.35, -0.0), (-0.0, 0.0, -0.0, 1.0)))
ob_mugcolliders_007.location = (0.0, 0.0, 0.0)
ob_mugcolliders_007.scale = (0.04221, 0.04221, 0.04914)

# ---- collection membership
col_collection.objects.link(ob_mug)
col_collection.objects.link(ob_mugcolliders)
col_collection.objects.link(ob_mugcolliders_001)
col_collection.objects.link(ob_mugcolliders_002)
col_collection.objects.link(ob_mugcolliders_003)
col_collection.objects.link(ob_mugcolliders_004)
col_collection.objects.link(ob_mugcolliders_005)
col_collection.objects.link(ob_mugcolliders_006)
col_collection.objects.link(ob_mugcolliders_007)

# ---- scene / render settings (as saved in the file)
scene.frame_start = 1; scene.frame_end = 250; scene.frame_set(131)
scene.render.engine = 'BLENDER_EEVEE_NEXT'
scene.cycles.sampling_pattern = 'TABULATED_SOBOL'
scene.cycles.use_light_tree = False
scene.view_settings.view_transform = 'Filmic'
bpy.context.view_layer.update()

# ---- added for rendering (the .blend has no active camera and no usable light): camera, sun
cam_auto = bpy.data.cameras.new('AutoCamera')
cam_auto.lens = 50.0
cam_auto.sensor_width = 36.0
cam_auto.clip_end = 1000.0
ob_auto_camera = bpy.data.objects.new('AutoCamera', cam_auto)
scene.collection.objects.link(ob_auto_camera)
ob_auto_camera.location = (0.201821, -0.222054, 0.148036)
ob_auto_camera.rotation_euler = (1.09748, -7.21219e-08, 0.694738)
scene.camera = ob_auto_camera
light_auto_sun = bpy.data.lights.new('AutoSun', 'SUN')
light_auto_sun.energy = 3.0
light_auto_sun.angle = 0.0523599
ob_auto_sun = bpy.data.objects.new('AutoSun', light_auto_sun)
scene.collection.objects.link(ob_auto_sun)
ob_auto_sun.rotation_euler = (0.872665, 0.174533, 0.523599)
bpy.context.view_layer.update()
